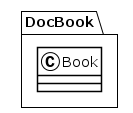

The diagram above was rendered by PlantUML. Its source (embedded in the PNG):
@startuml
!theme plain
package DocBook {
class Book {
}
}
@enduml